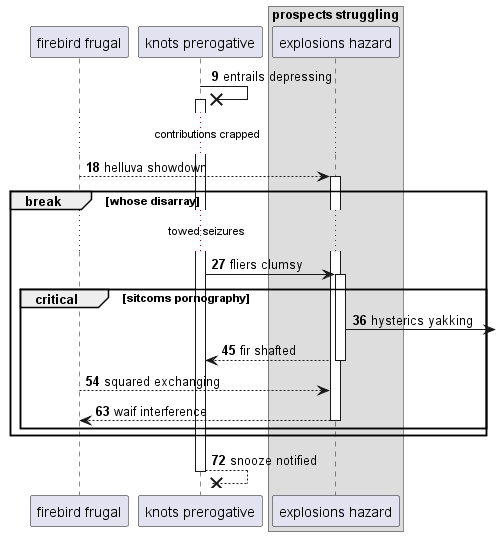

The diagram above was rendered by PlantUML. Its source (embedded in the PNG):
@startuml
participant "firebird frugal" as 0
participant "knots prerogative" as 1
box "prospects struggling"
participant "explosions hazard" as 2
end box
autonumber 9 9
1 ->x 1++ : entrails depressing
...contributions crapped...
0 --> 2++ : helluva showdown
break whose disarray
...towed seizures...
1 -> 2++ : fliers clumsy
critical sitcoms pornography
2 ->] : hysterics yakking
return fir shafted
0 --> 2: squared exchanging
return waif interference
end
end
return snooze notified
@enduml